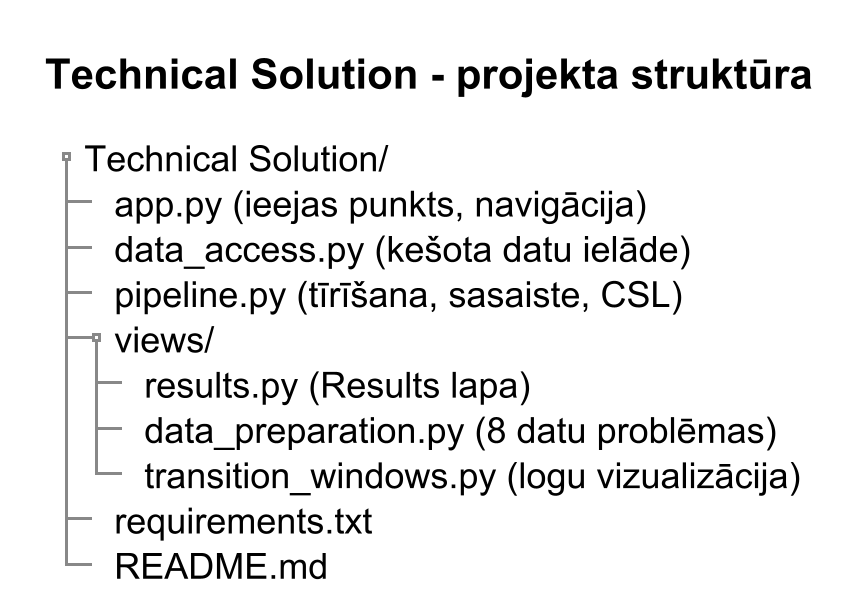

The diagram above was rendered by PlantUML. Its source (embedded in the PNG):
@startsalt project_structure
scale 3
title Technical Solution - projekta struktūra

{
{T
 + Technical Solution/
 ++ app.py (ieejas punkts, navigācija)
 ++ data_access.py (kešota datu ielāde)
 ++ pipeline.py (tīrīšana, sasaiste, CSL)
 ++ views/
 +++ results.py (Results lapa)
 +++ data_preparation.py (8 datu problēmas)
 +++ transition_windows.py (logu vizualizācija)
 ++ requirements.txt
 ++ README.md
}
}
@endsalt